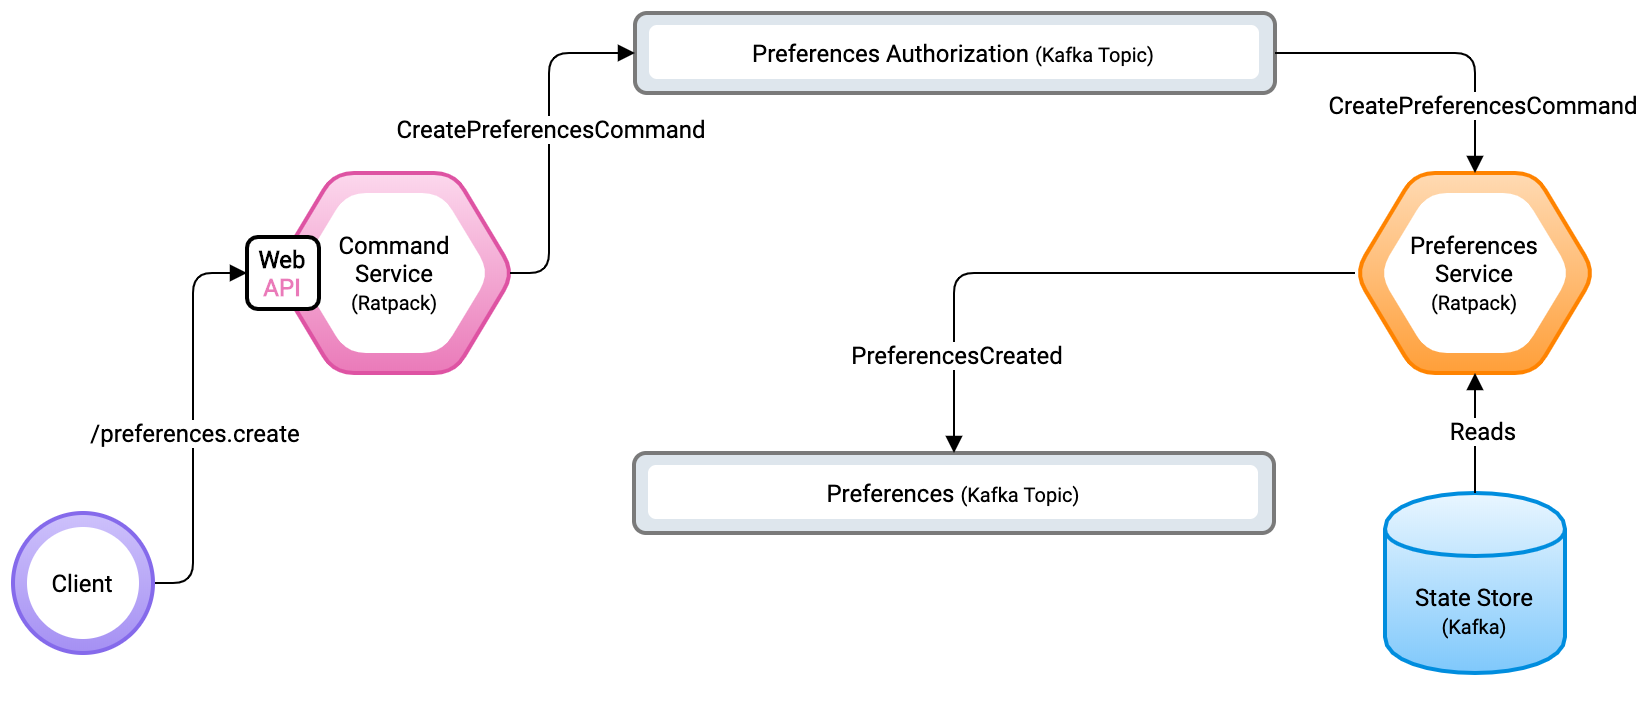

The diagram above was exported from draw.io. Its source (the exported page's mxGraphModel, read from the mxfile embedded in the PNG):
<mxGraphModel dx="946" dy="680" grid="1" gridSize="10" guides="1" tooltips="1" connect="1" arrows="1" fold="1" page="1" pageScale="1.1" pageWidth="827" pageHeight="1169" math="0" shadow="0" extFonts="Roboto^https://fonts.googleapis.com/css?family=Roboto">
  <root>
    <mxCell id="0" />
    <mxCell id="1" parent="0" />
    <mxCell id="iTnnz1jXLDBbId_D0GkB-112" value="" style="shape=hexagon;perimeter=hexagonPerimeter2;whiteSpace=wrap;html=1;strokeWidth=2;fillColor=#FFDAB3;gradientColor=#FF9F39;rounded=1;comic=0;strokeColor=#ff8300;" parent="1" vertex="1">
      <mxGeometry x="701" y="140" width="120" height="100" as="geometry" />
    </mxCell>
    <mxCell id="iTnnz1jXLDBbId_D0GkB-113" value="Preferences&lt;br&gt;Service&lt;br&gt;&lt;font style=&quot;font-size: 10px&quot;&gt;(Ratpack)&lt;/font&gt;" style="shape=hexagon;perimeter=hexagonPerimeter2;whiteSpace=wrap;html=1;strokeWidth=1;fillColor=#FFFFFF;gradientColor=#FFFFFF;dashed=1;fontFamily=Roboto;FType=g;rounded=1;comic=0;strokeColor=none;" parent="1" vertex="1">
      <mxGeometry x="713" y="150" width="96" height="80" as="geometry" />
    </mxCell>
    <mxCell id="iTnnz1jXLDBbId_D0GkB-114" value="&lt;font face=&quot;Roboto&quot;&gt;State Store&lt;br&gt;&lt;font style=&quot;font-size: 10px&quot;&gt;(Kafka)&lt;/font&gt;&lt;/font&gt;" style="shape=cylinder;whiteSpace=wrap;html=1;boundedLbl=1;backgroundOutline=1;strokeWidth=2;fillColor=#E9F6FF;gradientColor=#7FC8FB;shadow=0;strokeColor=#008dde;" parent="1" vertex="1">
      <mxGeometry x="716" y="300" width="90" height="90" as="geometry" />
    </mxCell>
    <mxCell id="iTnnz1jXLDBbId_D0GkB-117" style="edgeStyle=orthogonalEdgeStyle;rounded=0;orthogonalLoop=1;jettySize=auto;html=1;exitX=0.5;exitY=1;exitDx=0;exitDy=0;startArrow=block;startFill=1;endArrow=block;endFill=1;" parent="1" source="iTnnz1jXLDBbId_D0GkB-114" target="iTnnz1jXLDBbId_D0GkB-114" edge="1">
      <mxGeometry relative="1" as="geometry" />
    </mxCell>
    <mxCell id="iTnnz1jXLDBbId_D0GkB-120" value="" style="shape=hexagon;perimeter=hexagonPerimeter2;whiteSpace=wrap;html=1;strokeWidth=2;fillColor=#FCD8ED;gradientColor=#EA7AB9;rounded=1;comic=0;strokeColor=#de53a3;" parent="1" vertex="1">
      <mxGeometry x="160.5" y="140" width="120" height="100" as="geometry" />
    </mxCell>
    <mxCell id="iTnnz1jXLDBbId_D0GkB-121" value="Command&lt;br&gt;Service&lt;br&gt;&lt;font style=&quot;font-size: 10px&quot;&gt;(Ratpack)&lt;/font&gt;" style="shape=hexagon;perimeter=hexagonPerimeter2;whiteSpace=wrap;html=1;strokeWidth=1;fillColor=#FFFFFF;gradientColor=#FFFFFF;dashed=1;fontFamily=Roboto;FType=g;rounded=1;comic=0;strokeColor=none;" parent="1" vertex="1">
      <mxGeometry x="172.5" y="150" width="96" height="80" as="geometry" />
    </mxCell>
    <mxCell id="iTnnz1jXLDBbId_D0GkB-133" value="&lt;font face=&quot;Roboto&quot;&gt;&lt;b&gt;Web&lt;/b&gt;&lt;br&gt;&lt;font color=&quot;#ea7ab9&quot;&gt;&lt;b&gt;API&lt;/b&gt;&lt;/font&gt;&lt;/font&gt;" style="rounded=1;whiteSpace=wrap;html=1;shadow=0;comic=0;strokeWidth=2;fillColor=#FFF;gradientColor=none;" parent="1" vertex="1">
      <mxGeometry x="147" y="172" width="36" height="36" as="geometry" />
    </mxCell>
    <mxCell id="iTnnz1jXLDBbId_D0GkB-136" value="" style="endArrow=none;html=1;entryX=1;entryY=0.5;entryDx=0;entryDy=0;endFill=0;exitX=0;exitY=0.5;exitDx=0;exitDy=0;edgeStyle=orthogonalEdgeStyle;startArrow=block;startFill=1;" parent="1" source="iTnnz1jXLDBbId_D0GkB-133" target="iTnnz1jXLDBbId_D0GkB-138" edge="1">
      <mxGeometry width="50" height="50" relative="1" as="geometry">
        <mxPoint x="121" y="430" as="sourcePoint" />
        <mxPoint x="171" y="380" as="targetPoint" />
        <Array as="points">
          <mxPoint x="120" y="190" />
          <mxPoint x="120" y="345" />
        </Array>
      </mxGeometry>
    </mxCell>
    <mxCell id="iTnnz1jXLDBbId_D0GkB-137" value="&lt;font face=&quot;Roboto&quot;&gt;/preferences.create&lt;/font&gt;" style="text;html=1;align=center;verticalAlign=middle;resizable=0;points=[];labelBackgroundColor=#ffffff;" parent="iTnnz1jXLDBbId_D0GkB-136" vertex="1" connectable="0">
      <mxGeometry x="-0.012" y="-2" relative="1" as="geometry">
        <mxPoint x="2" y="6" as="offset" />
      </mxGeometry>
    </mxCell>
    <mxCell id="iTnnz1jXLDBbId_D0GkB-138" value="" style="ellipse;whiteSpace=wrap;html=1;aspect=fixed;rounded=1;shadow=0;comic=0;strokeColor=#856aeb;strokeWidth=2;fillColor=#A590F3;gradientColor=#CDC1FB;gradientDirection=north;" parent="1" vertex="1">
      <mxGeometry x="30" y="310" width="70" height="70" as="geometry" />
    </mxCell>
    <mxCell id="iTnnz1jXLDBbId_D0GkB-139" value="&lt;font face=&quot;Roboto&quot;&gt;Client&lt;/font&gt;" style="ellipse;whiteSpace=wrap;html=1;aspect=fixed;rounded=1;shadow=0;comic=0;strokeColor=none;strokeWidth=1;fillColor=#FFF;gradientColor=none;" parent="1" vertex="1">
      <mxGeometry x="37" y="317" width="56" height="56" as="geometry" />
    </mxCell>
    <mxCell id="AZfqSaY4zxA6dxe2oFzg-1" value="" style="rounded=1;whiteSpace=wrap;html=1;strokeWidth=2;fillColor=#DEE6ED;gradientColor=none;strokeColor=#7A7A7A;" parent="1" vertex="1">
      <mxGeometry x="341" y="60" width="320" height="40" as="geometry" />
    </mxCell>
    <mxCell id="AZfqSaY4zxA6dxe2oFzg-2" value="&lt;font face=&quot;Roboto&quot;&gt;Preferences Authorization &lt;font style=&quot;font-size: 10px&quot;&gt;(Kafka Topic)&lt;/font&gt;&lt;/font&gt;" style="rounded=1;whiteSpace=wrap;html=1;strokeWidth=1;fillColor=#FFFFFF;gradientColor=none;dashed=1;perimeterSpacing=0;strokeColor=none;" parent="1" vertex="1">
      <mxGeometry x="348" y="66" width="305" height="27" as="geometry" />
    </mxCell>
    <mxCell id="AZfqSaY4zxA6dxe2oFzg-3" value="" style="endArrow=none;html=1;entryX=1;entryY=0.5;entryDx=0;entryDy=0;endFill=0;edgeStyle=orthogonalEdgeStyle;startArrow=block;startFill=1;exitX=0;exitY=0.5;exitDx=0;exitDy=0;" parent="1" edge="1" source="AZfqSaY4zxA6dxe2oFzg-1">
      <mxGeometry width="50" height="50" relative="1" as="geometry">
        <mxPoint x="330" y="80" as="sourcePoint" />
        <mxPoint x="278.5" y="190" as="targetPoint" />
        <Array as="points">
          <mxPoint x="298" y="80" />
          <mxPoint x="298" y="190" />
        </Array>
      </mxGeometry>
    </mxCell>
    <mxCell id="AZfqSaY4zxA6dxe2oFzg-4" value="&lt;font face=&quot;Roboto&quot;&gt;CreatePreferencesCommand&lt;/font&gt;" style="text;html=1;align=center;verticalAlign=middle;resizable=0;points=[];labelBackgroundColor=#ffffff;" parent="AZfqSaY4zxA6dxe2oFzg-3" vertex="1" connectable="0">
      <mxGeometry x="-0.012" y="-2" relative="1" as="geometry">
        <mxPoint x="2" y="-5" as="offset" />
      </mxGeometry>
    </mxCell>
    <mxCell id="AZfqSaY4zxA6dxe2oFzg-5" value="" style="endArrow=block;html=1;exitX=1;exitY=0.5;exitDx=0;exitDy=0;edgeStyle=orthogonalEdgeStyle;entryX=0.5;entryY=0;entryDx=0;entryDy=0;endFill=1;" parent="1" source="AZfqSaY4zxA6dxe2oFzg-1" target="iTnnz1jXLDBbId_D0GkB-112" edge="1">
      <mxGeometry width="50" height="50" relative="1" as="geometry">
        <mxPoint x="550" y="250" as="sourcePoint" />
        <mxPoint x="660" y="170" as="targetPoint" />
        <Array as="points">
          <mxPoint x="761" y="80" />
        </Array>
      </mxGeometry>
    </mxCell>
    <mxCell id="AZfqSaY4zxA6dxe2oFzg-7" value="&lt;span style=&quot;font-family: &amp;#34;roboto&amp;#34;&quot;&gt;CreatePreferencesCommand&lt;/span&gt;" style="text;html=1;align=center;verticalAlign=middle;resizable=0;points=[];labelBackgroundColor=#ffffff;" parent="AZfqSaY4zxA6dxe2oFzg-5" vertex="1" connectable="0">
      <mxGeometry x="0.2982" y="-22" relative="1" as="geometry">
        <mxPoint x="25" y="21" as="offset" />
      </mxGeometry>
    </mxCell>
    <mxCell id="npqd5ieNXIIDg-J-9cIx-3" value="" style="rounded=1;whiteSpace=wrap;html=1;strokeWidth=2;fillColor=#DEE6ED;gradientColor=none;strokeColor=#7A7A7A;" vertex="1" parent="1">
      <mxGeometry x="340.5" y="280" width="320" height="40" as="geometry" />
    </mxCell>
    <mxCell id="npqd5ieNXIIDg-J-9cIx-4" value="&lt;font face=&quot;Roboto&quot;&gt;Preferences&amp;nbsp;&lt;font style=&quot;font-size: 10px&quot;&gt;(Kafka Topic)&lt;/font&gt;&lt;/font&gt;" style="rounded=1;whiteSpace=wrap;html=1;strokeWidth=1;fillColor=#FFFFFF;gradientColor=none;dashed=1;perimeterSpacing=0;strokeColor=none;" vertex="1" parent="1">
      <mxGeometry x="347.5" y="286" width="305" height="27" as="geometry" />
    </mxCell>
    <mxCell id="npqd5ieNXIIDg-J-9cIx-5" value="" style="endArrow=block;startArrow=none;html=1;entryX=0.5;entryY=1;entryDx=0;entryDy=0;exitX=0.5;exitY=0;exitDx=0;exitDy=0;startFill=0;endFill=1;" edge="1" parent="1" source="iTnnz1jXLDBbId_D0GkB-114" target="iTnnz1jXLDBbId_D0GkB-112">
      <mxGeometry width="50" height="50" relative="1" as="geometry">
        <mxPoint x="610" y="530" as="sourcePoint" />
        <mxPoint x="660" y="480" as="targetPoint" />
      </mxGeometry>
    </mxCell>
    <mxCell id="npqd5ieNXIIDg-J-9cIx-6" value="&lt;font face=&quot;Roboto&quot;&gt;Reads&lt;/font&gt;" style="text;html=1;align=center;verticalAlign=middle;resizable=0;points=[];labelBackgroundColor=#ffffff;" vertex="1" connectable="0" parent="npqd5ieNXIIDg-J-9cIx-5">
      <mxGeometry x="0.0667" y="-3" relative="1" as="geometry">
        <mxPoint as="offset" />
      </mxGeometry>
    </mxCell>
    <mxCell id="npqd5ieNXIIDg-J-9cIx-7" value="" style="endArrow=block;html=1;edgeStyle=orthogonalEdgeStyle;entryX=0.5;entryY=0;entryDx=0;entryDy=0;endFill=1;exitX=0;exitY=0.5;exitDx=0;exitDy=0;" edge="1" parent="1" source="iTnnz1jXLDBbId_D0GkB-112" target="npqd5ieNXIIDg-J-9cIx-3">
      <mxGeometry width="50" height="50" relative="1" as="geometry">
        <mxPoint x="670" y="190" as="sourcePoint" />
        <mxPoint x="480" y="240" as="targetPoint" />
        <Array as="points">
          <mxPoint x="501" y="190" />
        </Array>
      </mxGeometry>
    </mxCell>
    <mxCell id="npqd5ieNXIIDg-J-9cIx-8" value="&lt;span style=&quot;font-family: &amp;#34;roboto&amp;#34;&quot;&gt;PreferencesCreated&lt;br&gt;&lt;/span&gt;" style="text;html=1;align=center;verticalAlign=middle;resizable=0;points=[];labelBackgroundColor=#ffffff;" vertex="1" connectable="0" parent="npqd5ieNXIIDg-J-9cIx-7">
      <mxGeometry x="0.2982" y="-22" relative="1" as="geometry">
        <mxPoint x="-11" y="62" as="offset" />
      </mxGeometry>
    </mxCell>
  </root>
</mxGraphModel>